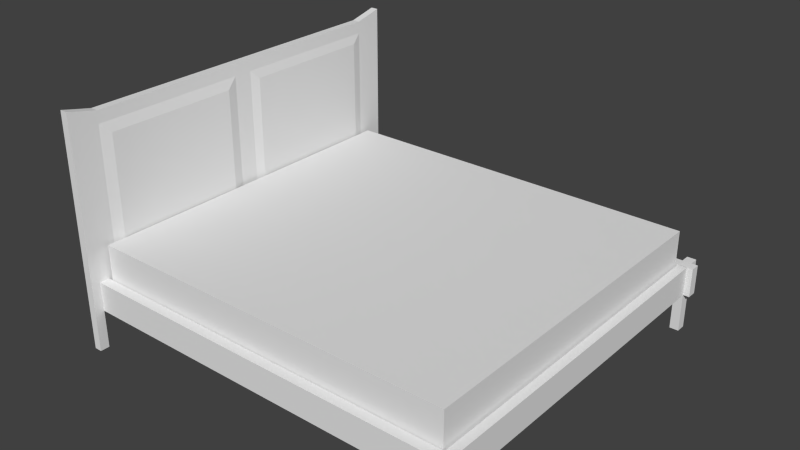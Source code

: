# Source: bed.blend  (saved by Blender 2.76.0; exported with 4.5.12 LTS)
import bpy
from mathutils import Matrix  # noqa: F401  (used for matrix-valued properties, if any)

bpy.ops.wm.read_factory_settings(use_empty=True)
scene = bpy.context.scene
scene.name = 'Scene'

# ---- collections
col_collection_1 = bpy.data.collections.new('Collection 1'); scene.collection.children.link(col_collection_1)

# ---- world
world_world = bpy.data.worlds.new('World'); scene.world = world_world
world_world.color = (0.05088, 0.05088, 0.05088)
world_world.use_sun_shadow = False
world_world.sun_shadow_jitter_overblur = 0.0
world_world.cycles.sampling_method = 'MANUAL'
world_world.cycles.sample_map_resolution = 256

# ---- meshes
me_cube = bpy.data.meshes.new('Cube')
me_cube.from_pydata([(-6.396, -1.001, 0.524), (-6.396, -1.001, 1.048), (-6.396, 2.573, 0.524), (-6.396, 2.573, 1.048), (-2.539, -1.001, 0.524), (-2.539, -1.001, 1.048), (-2.539, 2.573, 0.524), (-2.539, 2.573, 1.048)], [], [(1, 3, 2, 0), (3, 7, 6, 2), (7, 5, 4, 6), (5, 1, 0, 4), (0, 2, 6, 4), (5, 7, 3, 1)])
me_cube.use_remesh_preserve_volume = False
me_cube.use_remesh_preserve_attributes = False
me_cube.use_mirror_vertex_groups = False
me_cube.update()
me_cube_001 = bpy.data.meshes.new('Cube.001')
me_cube_001.from_pydata([(0.02445, -2.0, 0.4099), (0.02445, -2.0, 2.41), (0.02445, 2.0, 0.4099), (0.02445, 2.0, 2.41), (0.1039, -2.0, 0.4099), (0.1039, -2.0, 2.41), (0.1039, 2.0, 0.4099), (0.1039, 2.0, 2.41), (0.02445, -1.699, 2.338), (0.02445, -1.699, 0.4099), (0.1039, -1.699, 2.338), (0.1039, -1.699, 0.4099), (0.02445, 1.699, 2.338), (0.1039, 1.699, 0.4099), (0.02445, 1.699, 0.4099), (0.1039, 1.699, 2.338), (0.02445, -2.0, 2.21), (0.02445, 2.0, 2.21), (0.1039, 2.0, 2.21), (0.1039, -2.0, 2.21), (0.1039, -1.699, 2.21), (0.02445, -1.699, 2.21), (0.1039, 1.699, 2.21), (0.02445, 1.699, 2.21), (0.02445, -0.09635, 0.4099), (0.1039, -0.09635, 2.338), (0.02445, -0.09635, 2.338), (0.1039, -0.09635, 0.4099), (0.02445, -0.09635, 2.21), (0.1039, -0.09635, 2.21), (0.02445, 0.1, 2.338), (0.1039, 0.1, 0.4099), (0.1039, 0.1, 2.21), (0.02445, 0.1, 0.4099), (0.1039, 0.1, 2.338), (0.02445, 0.1, 2.21), (0.02445, 2.0, 0.7099), (0.1039, 2.0, 0.7099), (0.1039, -2.0, 0.7099), (0.1039, -1.699, 0.7099), (0.02445, -1.699, 0.7099), (0.1039, 1.699, 0.7099), (0.02445, 1.699, 0.7099), (0.02445, -2.0, 0.7099), (0.02445, -0.09635, 0.7099), (0.1039, -0.09635, 0.7099), (0.1039, 0.1, 0.7099), (0.02445, 0.1, 0.7099), (0.1204, 0.2016, 2.115), (0.1204, 1.597, 2.115), (0.1204, 1.597, 0.8052), (0.1204, 0.2016, 0.8052), (0.1258, -1.586, 2.104), (0.1258, -0.2096, 2.104), (0.1258, -1.586, 0.8159), (0.1258, -0.2096, 0.8159), (0.02445, -1.903, 0.4099), (0.1039, -1.903, 2.386), (0.02445, -1.903, 2.386), (0.1039, -1.903, 0.4099), (0.02445, -1.903, 2.21), (0.1039, -1.903, 2.21), (0.02445, -1.903, 0.7099), (0.1039, -1.903, 0.7099), (0.02445, 1.902, 2.386), (0.1039, 1.902, 0.4099), (0.02445, 1.902, 0.4099), (0.1039, 1.902, 2.386), (0.1039, 1.902, 2.21), (0.02445, 1.902, 2.21), (0.1039, 1.902, 0.7099), (0.02445, 1.902, 0.7099), (0.02445, -1.903, 0.2136), (0.02445, -2.0, 0.2136), (0.1039, 2.0, 0.2136), (0.02445, 2.0, 0.2136), (0.1039, 1.902, 0.2136), (0.1039, -2.0, 0.2136), (0.1039, -1.903, 0.2136), (0.02445, 1.902, 0.2136), (0.02445, -1.903, 0.01329), (0.02445, -2.0, 0.01329), (0.1039, 2.0, 0.01329), (0.02445, 2.0, 0.01329), (0.1039, 1.902, 0.01329), (0.1039, -2.0, 0.01329), (0.1039, -1.903, 0.01329), (0.02445, 1.902, 0.01329), (0.02445, -1.801, 2.362), (0.1039, -1.801, 0.4099), (0.1039, -1.801, 2.21), (0.1039, -1.801, 0.7099), (0.02445, -1.801, 0.4099), (0.1039, -1.801, 2.362), (0.02445, -1.801, 2.21), (0.02445, -1.801, 0.7099), (0.02445, 1.801, 0.4099), (0.1039, 1.801, 2.362), (0.02445, 1.801, 2.21), (0.02445, 1.801, 0.7099), (0.02445, 1.801, 2.362), (0.1039, 1.801, 0.4099), (0.1039, 1.801, 2.21), (0.1039, 1.801, 0.7099), (0.1039, -1.903, 0.7099), (0.1039, -1.903, 0.4099), (0.1039, 1.801, 0.4099), (0.1039, 1.902, 0.4099), (0.1039, 1.801, 0.7099), (0.1039, 1.902, 0.7099), (0.1039, -1.801, 0.4099), (0.1039, -1.801, 0.7099), (4.165, -1.903, 0.7099), (4.165, -1.903, 0.4099), (4.165, 1.801, 0.4099), (4.165, 1.902, 0.4099), (4.165, 1.801, 0.7099), (4.165, 1.902, 0.7099), (4.165, -1.801, 0.4099), (4.165, -1.801, 0.7099), (2.134, -1.903, 0.7099), (2.134, -1.801, 0.7099), (2.134, -1.801, 0.4099), (2.134, -1.903, 0.4099), (4.013, -1.903, 0.7099), (4.013, -1.801, 0.7099), (4.013, -1.801, 0.4099), (4.013, -1.903, 0.4099), (4.104, -1.903, 0.7099), (4.104, -1.801, 0.7099), (4.104, -1.801, 0.4099), (4.104, -1.903, 0.4099), (4.104, -1.998, 0.4099), (4.013, -1.998, 0.4099), (4.013, -1.998, 0.7099), (4.104, -1.998, 0.7099), (4.104, 1.803, 0.7099), (4.013, 1.803, 0.7099), (4.104, 1.803, 0.4099), (4.013, 1.803, 0.4099), (4.008, 1.801, 0.4099), (4.008, 1.801, 0.7099), (4.008, 1.902, 0.7099), (4.008, 1.902, 0.4099), (4.101, 1.801, 0.4099), (4.101, 1.902, 0.7099), (4.101, 1.801, 0.7099), (4.101, 1.902, 0.4099), (4.101, 1.998, 0.4099), (4.008, 1.998, 0.4099), (4.008, 1.998, 0.7099), (4.101, 1.998, 0.7099), (4.104, -1.801, 0.008846), (4.013, -1.801, 0.008846), (4.104, -1.903, 0.008846), (4.013, -1.903, 0.008846), (4.101, 1.902, 0.008846), (4.008, 1.902, 0.008846), (4.008, 1.801, 0.008846), (4.101, 1.801, 0.008846), (0.8872, 1.801, 0.7099), (0.8872, 1.902, 0.4099), (0.8872, 1.801, 0.4099), (0.8872, 1.902, 0.7099), (0.6401, 1.801, 0.7099), (0.6401, 1.902, 0.4099), (0.6401, 1.801, 0.4099), (0.6401, 1.902, 0.7099), (1.46, 1.801, 0.4099), (1.46, 1.902, 0.7099), (1.46, 1.801, 0.7099), (1.46, 1.902, 0.4099), (1.706, 1.801, 0.4099), (1.706, 1.902, 0.7099), (1.706, 1.801, 0.7099), (1.706, 1.902, 0.4099), (2.285, 1.801, 0.4099), (2.285, 1.902, 0.7099), (2.285, 1.801, 0.7099), (2.285, 1.902, 0.4099), (2.526, 1.801, 0.4099), (2.526, 1.902, 0.7099), (2.526, 1.801, 0.7099), (2.526, 1.902, 0.4099), (3.104, 1.801, 0.4099), (3.104, 1.902, 0.7099), (3.104, 1.801, 0.7099), (3.104, 1.902, 0.4099), (3.351, 1.801, 0.4099), (3.351, 1.902, 0.7099), (3.351, 1.801, 0.7099), (3.351, 1.902, 0.4099), (0.6401, 1.801, 0.4967), (0.8872, 1.801, 0.4967), (0.8872, 1.801, 0.623), (0.6401, 1.801, 0.623), (1.706, 1.801, 0.623), (1.46, 1.801, 0.623), (1.46, 1.801, 0.4967), (1.706, 1.801, 0.4967), (2.526, 1.801, 0.623), (2.285, 1.801, 0.623), (2.285, 1.801, 0.4967), (2.526, 1.801, 0.4967), (3.351, 1.801, 0.623), (3.104, 1.801, 0.623), (3.104, 1.801, 0.4967), (3.351, 1.801, 0.4967), (0.6401, 1.801, 0.4967), (0.8872, 1.801, 0.4967), (0.8872, 1.801, 0.623), (0.6401, 1.801, 0.623), (1.706, 1.801, 0.623), (1.46, 1.801, 0.623), (1.46, 1.801, 0.4967), (1.706, 1.801, 0.4967), (2.526, 1.801, 0.623), (2.285, 1.801, 0.623), (2.285, 1.801, 0.4967), (2.526, 1.801, 0.4967), (3.351, 1.801, 0.623), (3.104, 1.801, 0.623), (3.104, 1.801, 0.4967), (3.351, 1.801, 0.4967), (0.6401, -1.803, 0.4967), (0.8872, -1.803, 0.4967), (0.8872, -1.803, 0.623), (0.6401, -1.803, 0.623), (1.706, -1.803, 0.623), (1.46, -1.803, 0.623), (1.46, -1.803, 0.4967), (1.706, -1.803, 0.4967), (2.526, -1.803, 0.623), (2.285, -1.803, 0.623), (2.285, -1.803, 0.4967), (2.526, -1.803, 0.4967), (3.351, -1.803, 0.623), (3.104, -1.803, 0.623), (3.104, -1.803, 0.4967), (3.351, -1.803, 0.4967)], [], [(71, 36, 2, 66), (36, 37, 6, 2), (63, 38, 4, 59), (38, 43, 0, 4), (4, 0, 73, 77), (67, 7, 3, 64), (93, 10, 8, 88), (92, 9, 11, 89), (45, 39, 11, 27), (95, 40, 9, 92), (103, 41, 13, 101), (34, 15, 12, 30), (33, 14, 13, 31), (47, 42, 14, 33), (30, 12, 23, 35), (97, 15, 22, 102), (88, 8, 21, 94), (25, 10, 20, 29), (5, 1, 16, 19), (57, 5, 19, 61), (3, 7, 18, 17), (64, 3, 17, 69), (34, 25, 29, 32), (8, 26, 28, 21), (40, 44, 24, 9), (9, 24, 27, 11), (10, 25, 26, 8), (46, 45, 27, 31), (41, 46, 31, 13), (15, 34, 32, 22), (26, 30, 35, 28), (44, 47, 33, 24), (24, 33, 31, 27), (25, 34, 30, 26), (28, 35, 47, 44), (41, 22, 49, 50), (32, 29, 45, 46), (21, 28, 44, 40), (35, 23, 42, 47), (102, 22, 41, 103), (94, 21, 40, 95), (45, 29, 53, 55), (19, 16, 43, 38), (61, 19, 38, 63), (17, 18, 37, 36), (69, 17, 36, 71), (49, 48, 51, 50), (32, 46, 51, 48), (22, 32, 48, 49), (46, 41, 50, 51), (53, 52, 54, 55), (29, 20, 52, 53), (20, 39, 54, 52), (39, 45, 55, 54), (90, 61, 63, 91), (16, 60, 62, 43), (93, 57, 61, 90), (1, 58, 60, 16), (43, 62, 56, 0), (56, 59, 78, 72), (5, 57, 58, 1), (70, 103, 108, 109), (98, 69, 71, 99), (18, 68, 70, 37), (100, 64, 69, 98), (7, 67, 68, 18), (37, 70, 65, 6), (97, 67, 64, 100), (96, 66, 65, 101), (99, 71, 66, 96), (77, 73, 81, 85), (72, 78, 86, 80), (6, 65, 76, 74), (66, 2, 75, 79), (0, 56, 72, 73), (59, 4, 77, 78), (65, 66, 79, 76), (2, 6, 74, 75), (87, 83, 82, 84), (81, 80, 86, 85), (75, 74, 82, 83), (79, 75, 83, 87), (78, 77, 85, 86), (74, 76, 84, 82), (73, 72, 80, 81), (76, 79, 87, 84), (39, 91, 89, 11), (10, 93, 90, 20), (20, 90, 91, 39), (60, 94, 95, 62), (58, 88, 94, 60), (62, 95, 92, 56), (56, 92, 89, 59), (57, 93, 88, 58), (42, 99, 96, 14), (14, 96, 101, 13), (15, 97, 100, 12), (12, 100, 98, 23), (23, 98, 99, 42), (68, 102, 103, 70), (67, 97, 102, 68), (63, 59, 105, 104), (129, 128, 112, 119), (146, 144, 114, 116), (103, 101, 106, 108), (91, 63, 104, 111), (59, 89, 110, 105), (89, 91, 111, 110), (101, 65, 107, 106), (65, 70, 109, 107), (119, 112, 113, 118), (117, 116, 114, 115), (147, 145, 117, 115), (144, 147, 115, 114), (130, 129, 119, 118), (131, 130, 118, 113), (145, 146, 116, 117), (128, 131, 113, 112), (104, 105, 123, 120), (105, 110, 122, 123), (110, 111, 121, 122), (111, 104, 120, 121), (120, 123, 127, 124), (123, 122, 126, 127), (122, 121, 125, 126), (121, 120, 124, 125), (131, 128, 135, 132), (140, 143, 157, 158), (125, 129, 136, 137), (125, 124, 128, 129), (134, 133, 132, 135), (128, 124, 134, 135), (124, 127, 133, 134), (127, 131, 132, 133), (139, 137, 136, 138), (126, 125, 137, 139), (130, 126, 139, 138), (129, 130, 138, 136), (189, 190, 141, 142), (188, 191, 143, 140), (191, 189, 142, 143), (190, 188, 140, 141), (142, 141, 146, 145), (147, 144, 159, 156), (142, 145, 151, 150), (141, 140, 144, 146), (149, 150, 151, 148), (147, 143, 149, 148), (145, 147, 148, 151), (143, 142, 150, 149), (155, 153, 152, 154), (158, 157, 156, 159), (143, 147, 156, 157), (126, 130, 152, 153), (130, 131, 154, 152), (144, 140, 158, 159), (127, 126, 153, 155), (131, 127, 155, 154), (174, 170, 197, 196), (165, 167, 163, 161), (166, 165, 161, 162), (167, 164, 160, 163), (109, 108, 164, 167), (106, 107, 165, 166), (107, 109, 167, 165), (108, 106, 166, 164), (160, 162, 168, 170), (161, 163, 169, 171), (162, 161, 171, 168), (163, 160, 170, 169), (176, 180, 203, 202), (171, 169, 173, 175), (168, 171, 175, 172), (169, 170, 174, 173), (174, 172, 176, 178), (175, 173, 177, 179), (172, 175, 179, 176), (173, 174, 178, 177), (166, 162, 193, 192), (179, 177, 181, 183), (176, 179, 183, 180), (177, 178, 182, 181), (182, 180, 184, 186), (183, 181, 185, 187), (180, 183, 187, 184), (181, 182, 186, 185), (168, 172, 199, 198), (187, 185, 189, 191), (184, 187, 191, 188), (185, 186, 190, 189), (198, 199, 215, 214), (205, 206, 222, 221), (197, 198, 214, 213), (204, 205, 221, 220), (162, 160, 194, 193), (184, 188, 207, 206), (182, 178, 201, 200), (170, 168, 198, 197), (190, 186, 205, 204), (172, 174, 196, 199), (178, 176, 202, 201), (180, 182, 200, 203), (186, 184, 206, 205), (164, 166, 192, 195), (160, 164, 195, 194), (188, 190, 204, 207), (219, 216, 232, 235), (211, 208, 224, 227), (218, 219, 235, 234), (210, 211, 227, 226), (206, 207, 223, 222), (199, 196, 212, 215), (192, 193, 209, 208), (207, 204, 220, 223), (200, 201, 217, 216), (193, 194, 210, 209), (201, 202, 218, 217), (194, 195, 211, 210), (202, 203, 219, 218), (195, 192, 208, 211), (203, 200, 216, 219), (196, 197, 213, 212), (227, 224, 225, 226), (229, 230, 231, 228), (233, 234, 235, 232), (237, 238, 239, 236), (212, 213, 229, 228), (220, 221, 237, 236), (213, 214, 230, 229), (221, 222, 238, 237), (214, 215, 231, 230), (222, 223, 239, 238), (215, 212, 228, 231), (208, 209, 225, 224), (223, 220, 236, 239), (216, 217, 233, 232), (209, 210, 226, 225), (217, 218, 234, 233)])
me_cube_001.use_remesh_preserve_volume = False
me_cube_001.use_remesh_preserve_attributes = False
me_cube_001.use_mirror_vertex_groups = False
me_cube_001.update()

# ---- objects
ob_cube_001 = bpy.data.objects.new('Cube.001', me_cube)
ob_cube = bpy.data.objects.new('Cube', me_cube_001)

# ---- transforms, parenting, visibility, modifiers, constraints
ob_cube_001.location = (6.534, -0.789, 0.01752)
ob_cube_001.lineart.crease_threshold = 0.0
ob_cube.location = (0.0, 0.0, 0.0)
ob_cube.lineart.crease_threshold = 0.0

# ---- collection membership
col_collection_1.objects.link(ob_cube_001)
col_collection_1.objects.link(ob_cube)

# ---- scene / render settings (as saved in the file)
scene.frame_start = 1; scene.frame_end = 250; scene.frame_set(1)
scene.render.engine = 'BLENDER_EEVEE_NEXT'
scene.render.resolution_percentage = 50
scene.render.dither_intensity = 0.0
scene.cycles.use_denoising = False
scene.cycles.samples = 10
scene.cycles.sampling_pattern = 'TABULATED_SOBOL'
scene.cycles.light_sampling_threshold = 0.0
scene.cycles.use_adaptive_sampling = False
scene.cycles.use_light_tree = False
scene.cycles.blur_glossy = 0.0
scene.cycles.pixel_filter_type = 'GAUSSIAN'
scene.cycles.sample_clamp_indirect = 0.0
scene.view_settings.view_transform = 'Standard'
bpy.context.view_layer.update()

# ---- added for rendering (the .blend has no active camera and no usable light): camera, sun
cam_auto = bpy.data.cameras.new('AutoCamera')
cam_auto.lens = 50.0
cam_auto.sensor_width = 36.0
cam_auto.clip_end = 1000.0
ob_auto_camera = bpy.data.objects.new('AutoCamera', cam_auto)
scene.collection.objects.link(ob_auto_camera)
ob_auto_camera.location = (7.86607, -6.92559, 5.82642)
ob_auto_camera.rotation_euler = (1.09748, -7.21219e-08, 0.694738)
scene.camera = ob_auto_camera
light_auto_sun = bpy.data.lights.new('AutoSun', 'SUN')
light_auto_sun.energy = 3.0
light_auto_sun.angle = 0.0523599
ob_auto_sun = bpy.data.objects.new('AutoSun', light_auto_sun)
scene.collection.objects.link(ob_auto_sun)
ob_auto_sun.rotation_euler = (0.872665, 0.174533, 0.523599)
bpy.context.view_layer.update()
